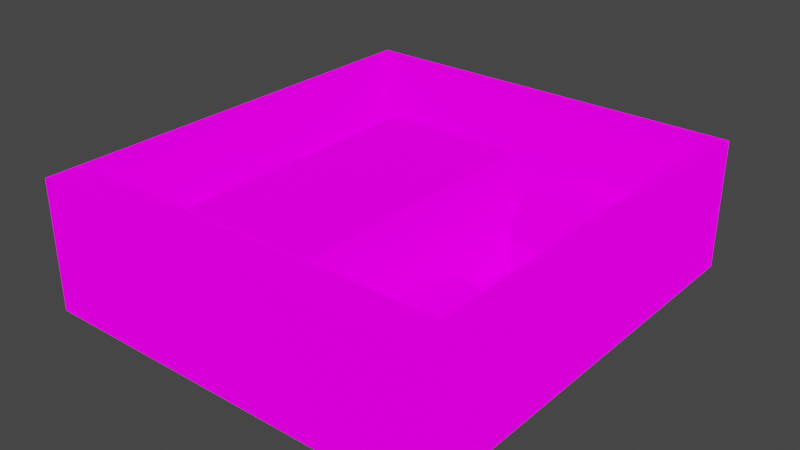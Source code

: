# Source: destructo_4.blend  (saved by Blender 3.5.10; exported with 4.5.12 LTS)
import bpy
from mathutils import Matrix  # noqa: F401  (used for matrix-valued properties, if any)

bpy.ops.wm.read_factory_settings(use_empty=True)
scene = bpy.context.scene
scene.name = 'Scene'

# ---- images (referenced by path relative to the original .blend; pixels are not part of the script)
import os
ASSET_DIR = os.environ.get("B2B_ASSET_DIR", "")  # directory of the original .blend (textures are referenced by path, not embedded)
HERE = os.path.dirname(os.path.abspath(__file__))  # packed textures are extracted next to this script under _unpacked/

def load_image(name, relpath, width, height, colorspace="sRGB"):
    """Load a texture the original file referenced (path relative to the .blend, or extracted next to this script)."""
    p = next((c for c in (os.path.join(HERE, relpath), os.path.join(ASSET_DIR, relpath)) if relpath and os.path.exists(c)), "")
    if p:
        img = bpy.data.images.load(p, check_existing=True)
        img.name = name
    else:  # same state as the original file: an image datablock whose file is absent (Cycles renders it pink)
        img = bpy.data.images.new(name, width, height)
        img.source = "FILE"
        img.filepath = "//" + (relpath or name)
    img.colorspace_settings.name = colorspace
    return img
img_metalicity_png = load_image('metalicity.png', 'metalicity.png', 1024, 1024, 'sRGB')
img_roughness_png = load_image('roughness.png', 'roughness.png', 1024, 1024, 'sRGB')
img_emission_png_001 = load_image('emission.png.001', 'emission.png', 1024, 1024, 'sRGB')
img_albedo_png_001 = load_image('albedo.png.001', 'albedo.png', 1024, 1024, 'sRGB')

# ---- materials (node trees are filled in below, after node groups)
mat_palette = bpy.data.materials.new('Palette')
mat_palette.alpha_threshold = 0.0
mat_palette.use_backface_culling = True
mat_palette.roughness = 0.5
mat_palette.line_color = (0.0, 0.0, 0.0, 1.0)

# ---- material node trees
mat_palette.use_nodes = True; mat_palette.node_tree.nodes.clear()
_N = mat_palette.node_tree.nodes; _L = mat_palette.node_tree.links
n0 = _N.new('ShaderNodeBsdfPrincipled'); n0.name = 'Principled BSDF'; n0.location = (10, 300)
n0.distribution = 'GGX'
n0.subsurface_method = 'RANDOM_WALK_SKIN'
n0.inputs[3].default_value = 1.45
n0.inputs[13].default_value = 0.15
n0.inputs[28].default_value = 1.0
n1 = _N.new('ShaderNodeSeparateColor'); n1.name = 'Separate Color.001'; n1.location = (-183, 89)
n1.hide = True
n2 = _N.new('ShaderNodeOutputMaterial'); n2.name = 'Material Output'; n2.location = (314, 265)
n2.hide = True
n3 = _N.new('ShaderNodeTexImage'); n3.name = 'Image Texture.002'; n3.location = (-488, 121)
n3.hide = True
n3.image = img_metalicity_png
n4 = _N.new('ShaderNodeSeparateColor'); n4.name = 'Separate Color'; n4.location = (-194, -3)
n4.hide = True
n5 = _N.new('ShaderNodeTexImage'); n5.name = 'Image Texture.003'; n5.location = (-533, -8)
n5.hide = True
n5.image = img_roughness_png
n6 = _N.new('ShaderNodeTexImage'); n6.name = 'Image Texture.001'; n6.location = (-343, -206)
n6.hide = True
n6.image = img_emission_png_001
n7 = _N.new('ShaderNodeTexImage'); n7.name = 'Image Texture'; n7.location = (-287, 243)
n7.hide = True
n7.image = img_albedo_png_001
_L.new(n0.outputs[0], n2.inputs[0])
_L.new(n7.outputs[0], n0.inputs[0])
_L.new(n6.outputs[0], n0.inputs[27])
_L.new(n1.outputs[0], n0.inputs[1])
_L.new(n5.outputs[0], n4.inputs[0])
_L.new(n4.outputs[0], n0.inputs[2])
_L.new(n3.outputs[0], n1.inputs[0])
n2.is_active_output = True

# ---- world
world_world = bpy.data.worlds.new('World'); scene.world = world_world
world_world.use_nodes = True; world_world.node_tree.nodes.clear()
_N = world_world.node_tree.nodes; _L = world_world.node_tree.links
n0 = _N.new('ShaderNodeOutputWorld'); n0.name = 'World Output'; n0.location = (300, 300)
n1 = _N.new('ShaderNodeBackground'); n1.name = 'Background'; n1.location = (10, 300)
n1.inputs[0].default_value = (0.05088, 0.05088, 0.05088, 1.0)
_L.new(n1.outputs[0], n0.inputs[0])
n0.is_active_output = True
world_world.color = (0.05088, 0.05088, 0.05088)
world_world.use_sun_shadow = False
world_world.sun_shadow_jitter_overblur = 0.0

# ---- meshes
me_mesh_dh4_walls = bpy.data.meshes.new('mesh_dh4_walls')
me_mesh_dh4_walls.from_pydata([(17.36, 8.731, -6.475), (-37.04, 8.731, -6.475), (-0.2431, -47.27, -6.475), (17.36, -47.27, -6.475), (-37.04, -47.27, 10.46), (19.23, 10.98, 10.46), (-37.04, 8.731, 10.46), (-38.92, 10.98, 10.46), (19.23, -52.49, 10.46), (17.36, -47.27, 10.46), (-0.2431, -47.27, 10.46), (-38.92, -52.49, 10.46), (-37.04, -47.27, -6.475), (17.36, 8.731, 10.46), (19.23, 10.98, -8.145), (-38.92, 10.98, -8.145), (19.23, -52.49, -8.145), (-38.92, -52.49, -8.145), (5.221, -47.27, 0.04284), (12.02, -47.27, 0.04284), (5.221, -47.27, 6.043), (12.02, -47.27, 6.043), (8.621, -46.87, 6.043)], [], [(3, 9, 13, 0), (0, 13, 6, 1), (10, 2, 12, 4), (8, 16, 14, 5), (6, 7, 11, 4), (8, 9, 10), (13, 5, 7, 6), (8, 11, 17, 16), (7, 5, 14, 15), (11, 7, 15, 17), (19, 21, 9, 3), (10, 9, 21, 20), (10, 20, 18, 2), (13, 9, 8, 5), (10, 4, 11, 8), (12, 1, 6, 4)])
_uv = me_mesh_dh4_walls.uv_layers.new(name='UVMap')
_uv.uv.foreach_set('vector', [0.4502, 0.8626, 0.4502, 0.8626, 0.4502, 0.8626, 0.4502, 0.8626, 0.4502, 0.8626, 0.4502, 0.8626, 0.4502, 0.8626, 0.4502, 0.8626, 0.4502, 0.8626, 0.4502, 0.8626, 0.4502, 0.8626, 0.4502, 0.8626, 0.4502, 0.8626, 0.4502, 0.8626, 0.4502, 0.8626, 0.4502, 0.8626, 0.489, 0.7998, 0.489, 0.7998, 0.489, 0.7998, 0.489, 0.7998, 0.489, 0.7998, 0.489, 0.7998, 0.489, 0.7998, 0.489, 0.7998, 0.489, 0.7998, 0.489, 0.7998, 0.489, 0.7998, 0.4502, 0.8626, 0.4502, 0.8626, 0.4502, 0.8626, 0.4502, 0.8626, 0.4502, 0.8626, 0.4502, 0.8626, 0.4502, 0.8626, 0.4502, 0.8626, 0.4502, 0.8626, 0.4502, 0.8626, 0.4502, 0.8626, 0.4502, 0.8626, 0.4502, 0.8626, 0.4502, 0.8626, 0.4502, 0.8626, 0.4502, 0.8626, 0.4502, 0.8626, 0.4502, 0.8626, 0.4502, 0.8626, 0.4502, 0.8626, 0.4502, 0.8626, 0.4502, 0.8626, 0.4502, 0.8626, 0.4502, 0.8626, 0.489, 0.7998, 0.489, 0.7998, 0.489, 0.7998, 0.489, 0.7998, 0.489, 0.7998, 0.489, 0.7998, 0.489, 0.7998, 0.489, 0.7998, 0.4502, 0.8626, 0.4502, 0.8626, 0.4502, 0.8626, 0.4502, 0.8626])
_uv.active_render = True
_uv = me_mesh_dh4_walls.uv_layers.new(name='UVMap.001')
_uv.uv.foreach_set('vector', [0.3286, 0.6851, 0.03662, 0.6909, 0.06581, 0.726, 0.905, 0.7168, 0.905, 0.7168, 0.06581, 0.726, 0.7067, 0.7064, 0.8845, 0.706, 0.2251, 0.6724, 0.2251, 0.6646, 0.5229, 0.6597, 0.5229, 0.6675, 0.6558, 0.6929, 0.4835, 0.7026, 0.06592, 0.7261, 0.06592, 0.7261, 0.7067, 0.7064, 0.3687, 0.7056, 0.3042, 0.6665, 0.3531, 0.6627, 0.6558, 0.6929, 0.5913, 0.6938, 0.355, 0.6597, 0.06581, 0.726, 0.06592, 0.7261, 0.3687, 0.7056, 0.7067, 0.7064, 0.6558, 0.6929, 0.3042, 0.6665, 0.3084, 0.667, 0.6558, 0.6929, 0.3687, 0.7056, 0.06592, 0.7261, 0.06592, 0.7261, 0.3687, 0.7056, 0.3042, 0.6665, 0.3687, 0.7056, 0.3687, 0.7056, 0.3042, 0.6665, 0.3773, 0.5661, 0.3773, 0.5788, 0.03662, 0.6909, 0.3286, 0.6851, 0.3921, 0.6792, 0.03662, 0.6909, 0.9935, 0.5754, 0.4174, 0.5774, 0.3921, 0.6792, 0.4174, 0.5774, 0.3423, 0.5817, 0.7544, 0.6831, 0.06581, 0.726, 0.5913, 0.6938, 0.6558, 0.6929, 0.06592, 0.7261, 0.355, 0.6597, 0.3531, 0.6627, 0.3042, 0.6665, 0.6558, 0.6929, 0.5229, 0.6597, 0.8845, 0.706, 0.7067, 0.7064, 0.5229, 0.6675])
me_mesh_dh4_walls.materials.append(mat_palette)
me_mesh_dh4_walls.update()
me_mesh_dh4_walls.normals_split_custom_set([tuple(v) for v in zip(*[iter([-1.0, 0.0, 0.0, -1.0, 0.0, 0.0, -1.0, 0.0, 0.0, -1.0, 0.0, 0.0, -8.765e-09, -1.0, 1.024e-07, -8.765e-09, -1.0, 1.024e-07, -8.765e-09, -1.0, 1.024e-07, -8.765e-09, -1.0, 1.024e-07, 0.0, 1.0, -1.024e-07, 0.0, 1.0, -1.024e-07, 0.0, 1.0, -1.024e-07, 0.0, 1.0, -1.024e-07, 1.0, 0.0, 0.0, 1.0, 0.0, 0.0, 1.0, 0.0, 0.0, 1.0, 0.0, 0.0, -1.021e-07, 0.0, 1.0, -1.021e-07, 0.0, 1.0, -1.021e-07, 0.0, 1.0, -1.021e-07, 0.0, 1.0, 0.0, 0.0, 1.0, 0.0, 0.0, 1.0, 0.0, 0.0, 1.0, 0.0, 0.0, 1.0, 0.0, 0.0, 1.0, 0.0, 0.0, 1.0, 0.0, 0.0, 1.0, 0.0, -1.0, -4.513e-07, 0.0, -1.0, -4.513e-07, 0.0, -1.0, -4.513e-07, 0.0, -1.0, -4.513e-07, 0.0, 1.0, 0.0, 0.0, 1.0, 0.0, 0.0, 1.0, 0.0, 0.0, 1.0, 0.0, -1.0, 0.0, 2.05e-07, -1.0, 0.0, 2.05e-07, -1.0, 0.0, 2.05e-07, -1.0, 0.0, 2.05e-07, 3.247e-07, 1.0, 0.0, 3.247e-07, 1.0, 0.0, 3.247e-07, 1.0, 0.0, 3.247e-07, 1.0, 0.0, -3.127e-07, 1.0, 0.0, -3.127e-07, 1.0, 0.0, -3.127e-07, 1.0, 0.0, -3.127e-07, 1.0, 0.0, 1.079e-06, 1.0, -4.871e-07, 1.079e-06, 1.0, -4.871e-07, 1.079e-06, 1.0, -4.871e-07, 1.079e-06, 1.0, -4.871e-07, 0.0, 0.0, 1.0, 0.0, 0.0, 1.0, 0.0, 0.0, 1.0, 0.0, 0.0, 1.0, 0.0, 0.0, 1.0, 0.0, 0.0, 1.0, 0.0, 0.0, 1.0, 0.0, 0.0, 1.0, 1.0, 0.0, -2.253e-07, 1.0, 0.0, -2.253e-07, 1.0, 0.0, -2.253e-07, 1.0, 0.0, -2.253e-07])] * 3)])
me_mesh_dh4_section_1 = bpy.data.meshes.new('mesh_dh4_section_1')
me_mesh_dh4_section_1.from_pydata([(-33.84, -24.87, 0.04285), (-19.44, -28.07, 0.04285), (-19.44, -47.55, 0.04285), (-37.27, -28.07, -6.475), (-37.27, -28.07, 0.04285), (-37.27, -47.55, 0.04285), (-33.84, -24.87, -6.475), (-19.44, -28.07, -6.475), (-33.75, -25.17, 0.04285), (-19.44, -28.07, -0.3568), (-19.44, -28.37, 0.04285), (-37.27, -28.47, 0.04285), (-37.27, -28.07, -0.3568), (-33.84, -24.87, -0.3568)], [], [(9, 7, 6, 13), (0, 4, 11, 8), (12, 4, 0, 13), (1, 0, 8, 10), (2, 8, 11, 5), (2, 10, 8), (3, 12, 13, 6), (1, 9, 13, 0)])
_uv = me_mesh_dh4_section_1.uv_layers.new(name='UVMap')
_uv.uv.foreach_set('vector', [0.4502, 0.8626, 0.4502, 0.8626, 0.4502, 0.8626, 0.4502, 0.8626, 0.156, 0.8457, 0.156, 0.8457, 0.156, 0.8457, 0.156, 0.8457, 0.156, 0.8457, 0.156, 0.8457, 0.156, 0.8457, 0.156, 0.8457, 0.156, 0.8457, 0.156, 0.8457, 0.156, 0.8457, 0.156, 0.8457, 0.4265, 0.8008, 0.4265, 0.8008, 0.4265, 0.8008, 0.4265, 0.8008, 0.4265, 0.8008, 0.4265, 0.8008, 0.4265, 0.8008, 0.4502, 0.8626, 0.4502, 0.8626, 0.4502, 0.8626, 0.4502, 0.8626, 0.156, 0.8457, 0.156, 0.8457, 0.156, 0.8457, 0.156, 0.8457])
_uv.active_render = True
_uv = me_mesh_dh4_section_1.uv_layers.new(name='UVMap.001')
_uv.uv.foreach_set('vector', [0.2002, 0.6594, 0.981, 0.6553, 0.6719, 0.6582, 0.6719, 0.6632, 0.7725, 0.6596, 0.9863, 0.6628, 0.9863, 0.6628, 0.7725, 0.6596, 0.9323, 0.6627, 0.9863, 0.6628, 0.7725, 0.6596, 0.7451, 0.6595, 0.1492, 0.6597, 0.6719, 0.6636, 0.6719, 0.6636, 0.1492, 0.6597, 0.2251, 0.6646, 0.7725, 0.6596, 0.9863, 0.6628, 0.5229, 0.6597, 0.2251, 0.6646, 0.1492, 0.6597, 0.6719, 0.6636, 0.1044, 0.6599, 0.9323, 0.6627, 0.7451, 0.6595, 0.3264, 0.658, 0.1492, 0.6597, 0.2002, 0.6594, 0.6719, 0.6632, 0.6719, 0.6636])
me_mesh_dh4_section_1.materials.append(mat_palette)
me_mesh_dh4_section_1.update()
me_mesh_dh4_section_1.normals_split_custom_set([tuple(v) for v in zip(*[iter([0.2153, 0.9766, 0.0009845, 0.2164, 0.9763, 0.0007069, 0.2172, 0.9761, 0.0007221, 0.2178, 0.976, -0.0003071, 0.0, 0.0, 1.0, 0.0, 0.0, 1.0, 0.0, 0.0, 1.0, 0.0, 0.0, 1.0, -0.6823, 0.731, 0.0, -0.6823, 0.731, 0.0, -0.6823, 0.731, 0.0, -0.6823, 0.731, 0.0, 0.0009428, -0.001725, 1.0, -0.0007487, -0.0004289, 1.0, 0.0002294, -0.0008318, 1.0, -0.00186, -0.0006352, 1.0, 0.0, 0.0, 1.0, 0.0, 0.0, 1.0, 0.0, 0.0, 1.0, 0.0, 0.0, 1.0, 2.171e-10, 0.0, 1.0, 0.0009426, -0.001725, 1.0, -0.0006482, -0.0005695, 1.0, -0.6823, 0.731, 0.0, -0.6823, 0.731, 0.0, -0.6823, 0.731, 0.0, -0.6823, 0.731, 0.0, 0.2153, 0.9766, 0.0009845, 0.2178, 0.976, 0.001577, 0.2172, 0.9761, 0.0007221, 0.2172, 0.9761, 0.0008089])] * 3)])
me_mesh_dh4_section_5 = bpy.data.meshes.new('mesh_dh4_section_5')
me_mesh_dh4_section_5.from_pydata([(-0.2431, -47.9, 0.04285), (-0.2431, -42.47, 0.04285), (17.63, -42.47, 0.04285), (17.63, -47.9, 0.04285), (-0.2431, -42.47, -6.475), (17.63, -42.47, -6.475), (17.63, -42.47, -0.3568), (-0.2431, -42.47, -0.3568), (17.63, -42.75, 0.04285), (-0.2431, -42.75, 0.04285)], [], [(7, 6, 5, 4), (1, 2, 6, 7), (9, 8, 2, 1), (0, 3, 8, 9)])
_uv = me_mesh_dh4_section_5.uv_layers.new(name='UVMap')
_uv.uv.foreach_set('vector', [0.4502, 0.8626, 0.4502, 0.8626, 0.4502, 0.8626, 0.4502, 0.8626, 0.156, 0.8457, 0.156, 0.8457, 0.156, 0.8457, 0.156, 0.8457, 0.156, 0.8457, 0.156, 0.8457, 0.156, 0.8457, 0.156, 0.8457, 0.4265, 0.8008, 0.4265, 0.8008, 0.4265, 0.8008, 0.4265, 0.8008])
_uv.active_render = True
_uv = me_mesh_dh4_section_5.uv_layers.new(name='UVMap.001')
_uv.uv.foreach_set('vector', [0.9587, 0.6908, 0.4808, 0.6916, 0.9565, 0.6873, 0.394, 0.6882, 0.9956, 0.6909, 0.4497, 0.6919, 0.4808, 0.6916, 0.9587, 0.6908, 0.9533, 0.6895, 0.4126, 0.6918, 0.4263, 0.6929, 0.9956, 0.6909, 0.7544, 0.6831, 0.3286, 0.6851, 0.4126, 0.6918, 0.9533, 0.6895])
me_mesh_dh4_section_5.materials.append(mat_palette)
me_mesh_dh4_section_5.update()
me_mesh_dh4_section_5.normals_split_custom_set([tuple(v) for v in zip(*[iter([0.0, 1.0, 0.0, 0.0, 1.0, 0.0, 0.0, 1.0, 0.0, 0.0, 1.0, 0.0, 0.0, 1.0, 0.0, 0.0, 1.0, 0.0, 0.0, 1.0, 0.0, 0.0, 1.0, 0.0, 0.0, 0.0, 1.0, 0.0, 0.0, 1.0, 0.0, 0.0, 1.0, 0.0, 0.0, 1.0, 0.0, 0.0, 1.0, 0.0, 0.0, 1.0, 0.0, 0.0, 1.0, 0.0, 0.0, 1.0])] * 3)])
me_mesh_dh4_section_4 = bpy.data.meshes.new('mesh_dh4_section_4')
me_mesh_dh4_section_4.from_pydata([(3.048, -25.17, 0.04285), (17.63, -34.79, 0.04285), (-0.2431, -28.42, 0.04285), (-0.2431, -34.79, 0.04285), (17.63, -28.35, 0.04285), (-0.2431, -35.07, -6.475), (-0.2431, -28.07, -6.475), (17.63, -35.07, -6.475), (2.957, -24.87, -6.475), (17.63, -28.07, -6.475), (17.63, -35.07, 0.04285), (-0.2431, -35.07, 0.04285), (-0.2431, -28.07, 0.04285), (2.957, -24.87, 0.04285), (17.63, -28.07, 0.04285), (2.957, -24.87, -0.3568), (17.63, -28.07, -0.3568), (-0.2431, -28.07, -0.3568), (-0.2431, -35.07, -0.3568), (17.63, -35.07, -0.3568)], [], [(15, 13, 14, 16), (19, 18, 5, 7), (17, 12, 13, 15), (0, 2, 3, 1, 4), (1, 3, 11, 10), (0, 4, 14, 13), (2, 0, 13, 12), (6, 17, 15, 8), (8, 15, 16, 9), (10, 11, 18, 19)])
_uv = me_mesh_dh4_section_4.uv_layers.new(name='UVMap')
_uv.uv.foreach_set('vector', [0.156, 0.8457, 0.156, 0.8457, 0.156, 0.8457, 0.156, 0.8457, 0.4502, 0.8626, 0.4502, 0.8626, 0.4502, 0.8626, 0.4502, 0.8626, 0.156, 0.8457, 0.156, 0.8457, 0.156, 0.8457, 0.156, 0.8457, 0.4265, 0.8008, 0.4265, 0.8008, 0.4265, 0.8008, 0.4265, 0.8008, 0.4265, 0.8008, 0.156, 0.8457, 0.156, 0.8457, 0.156, 0.8457, 0.156, 0.8457, 0.156, 0.8457, 0.156, 0.8457, 0.156, 0.8457, 0.156, 0.8457, 0.156, 0.8457, 0.156, 0.8457, 0.156, 0.8457, 0.156, 0.8457, 0.4502, 0.8626, 0.4502, 0.8626, 0.4502, 0.8626, 0.4502, 0.8626, 0.4502, 0.8626, 0.4502, 0.8626, 0.4502, 0.8626, 0.4502, 0.8626, 0.156, 0.8457, 0.156, 0.8457, 0.156, 0.8457, 0.156, 0.8457])
_uv.active_render = True
_uv = me_mesh_dh4_section_4.uv_layers.new(name='UVMap.001')
_uv.uv.foreach_set('vector', [0.4842, 0.6891, 0.5112, 0.6886, 0.9571, 0.6931, 0.9571, 0.6928, 0.8707, 0.7004, 0.4391, 0.6986, 0.4644, 0.696, 0.311, 0.696, 0.8889, 0.6894, 0.9868, 0.689, 0.9868, 0.6968, 0.8881, 0.6961, 0.8873, 0.6965, 0.8172, 0.6869, 0.602, 0.6847, 0.5649, 0.6969, 0.3592, 0.691, 0.5649, 0.6969, 0.602, 0.6847, 0.5811, 0.6841, 0.5811, 0.6978, 0.8873, 0.6965, 0.3592, 0.691, 0.2933, 0.6896, 0.9146, 0.6978, 0.8172, 0.6869, 0.8873, 0.6965, 0.9146, 0.6978, 0.9146, 0.6868, 0.3265, 0.6921, 0.8889, 0.6894, 0.8881, 0.6961, 0.321, 0.6921, 0.3286, 0.6921, 0.4842, 0.6891, 0.9571, 0.6928, 0.9571, 0.6912, 0.9072, 0.7007, 0.4375, 0.6987, 0.4391, 0.6986, 0.8707, 0.7004])
me_mesh_dh4_section_4.materials.append(mat_palette)
me_mesh_dh4_section_4.update()
me_mesh_dh4_section_4.normals_split_custom_set([tuple(v) for v in zip(*[iter([0.221, 0.9753, -0.001234, 0.2131, 0.977, 0.0, 0.2131, 0.977, 0.0, 0.2131, 0.977, 0.0, 0.0, -1.0, 0.0, 0.0, -1.0, 0.0, 0.0, -1.0, 0.0, 0.0, -1.0, 0.0, -0.7071, 0.7071, 0.0, -0.7071, 0.7071, 0.0, -0.7071, 0.7071, 0.0, -0.7071, 0.7071, 0.0, 0.0, 0.0, 1.0, 0.0, 0.0, 1.0, 0.0, 0.0, 1.0, 0.0, 0.0, 1.0, 0.0, 0.0, 1.0, 0.0, 0.0, 1.0, 0.0, 0.0, 1.0, 0.0, 0.0, 1.0, 0.0, 0.0, 1.0, -3.693e-09, 0.0, 1.0, -3.693e-09, 0.0, 1.0, -3.693e-09, 0.0, 1.0, -3.693e-09, 0.0, 1.0, 0.0, 0.0, 1.0, 0.0, 0.0, 1.0, 0.0, 0.0, 1.0, 0.0, 0.0, 1.0, -0.7071, 0.7071, 0.0, -0.7071, 0.7071, 0.0, -0.7071, 0.7071, 0.0, -0.7071, 0.7071, 0.0, 0.221, 0.9753, -0.001234, 0.2119, 0.9773, -0.008152, 0.2131, 0.977, 0.0, 0.2131, 0.977, 0.0, 0.0, -1.0, 0.0, 0.0, -1.0, 0.0, 0.0, -1.0, 0.0, 0.0, -1.0, 0.0])] * 3)])
me_mesh_dh4_section_3 = bpy.data.meshes.new('mesh_dh4_section_3')
me_mesh_dh4_section_3.from_pydata([(17.63, -10.2, 0.04285), (-3.967, -0.06504, 0.04285), (-0.01991, -10.33, 0.04285), (3.04, -13.39, 0.04285), (17.63, 8.825, 0.04285), (-1.043, 8.825, -6.475), (17.63, -10.47, -6.475), (-0.2431, -10.47, -6.475), (2.957, -13.67, -6.475), (-0.7734, 8.825, 0.04285), (-4.243, -0.06948, -6.475), (17.63, -10.47, -0.3568), (2.957, -13.67, -0.3568), (-0.2431, -10.47, -0.3568), (-1.043, 8.825, 0.04285), (2.957, -13.67, 0.04285), (-0.2431, -10.47, 0.04285), (17.63, -10.47, 0.04285), (-4.243, -0.06948, 0.04285), (-1.043, 8.825, -0.3568), (-4.243, -0.06948, -0.3568)], [], [(16, 13, 12, 15), (0, 4, 9, 1, 2, 3), (11, 12, 8, 6), (19, 20, 18, 14), (16, 18, 20, 13), (17, 15, 12, 11), (12, 13, 7, 8), (3, 2, 16, 15), (1, 9, 14, 18), (0, 3, 15, 17), (2, 1, 18, 16), (5, 10, 20, 19), (13, 20, 10, 7)])
_uv = me_mesh_dh4_section_3.uv_layers.new(name='UVMap')
_uv.uv.foreach_set('vector', [0.156, 0.8457, 0.156, 0.8457, 0.156, 0.8457, 0.156, 0.8457, 0.4265, 0.8008, 0.4265, 0.8008, 0.4265, 0.8008, 0.4265, 0.8008, 0.4265, 0.8008, 0.4265, 0.8008, 0.4502, 0.8626, 0.4502, 0.8626, 0.4502, 0.8626, 0.4502, 0.8626, 0.156, 0.8457, 0.156, 0.8457, 0.156, 0.8457, 0.156, 0.8457, 0.156, 0.8457, 0.156, 0.8457, 0.156, 0.8457, 0.156, 0.8457, 0.156, 0.8457, 0.156, 0.8457, 0.156, 0.8457, 0.156, 0.8457, 0.4502, 0.8626, 0.4502, 0.8626, 0.4502, 0.8626, 0.4502, 0.8626, 0.156, 0.8457, 0.156, 0.8457, 0.156, 0.8457, 0.156, 0.8457, 0.156, 0.8457, 0.156, 0.8457, 0.156, 0.8457, 0.156, 0.8457, 0.156, 0.8457, 0.156, 0.8457, 0.156, 0.8457, 0.156, 0.8457, 0.156, 0.8457, 0.156, 0.8457, 0.156, 0.8457, 0.156, 0.8457, 0.4502, 0.8626, 0.4502, 0.8626, 0.4502, 0.8626, 0.4502, 0.8626, 0.4502, 0.8626, 0.4502, 0.8626, 0.4502, 0.8626, 0.4502, 0.8626])
_uv.active_render = True
_uv = me_mesh_dh4_section_3.uv_layers.new(name='UVMap.001')
_uv.uv.foreach_set('vector', [0.6958, 0.7048, 0.7065, 0.7055, 0.4653, 0.6841, 0.52, 0.683, 0.9065, 0.7036, 0.905, 0.7168, 0.07669, 0.6976, 0.1672, 0.6959, 0.37, 0.6958, 0.3789, 0.693, 0.3697, 0.6944, 0.5998, 0.696, 0.873, 0.6921, 0.7291, 0.6931, 0.6481, 0.7026, 0.1508, 0.6531, 0.1606, 0.6958, 0.6704, 0.7028, 0.3687, 0.6958, 0.1606, 0.6958, 0.1508, 0.6531, 0.4568, 0.6986, 0.3071, 0.6946, 0.5522, 0.6967, 0.5998, 0.696, 0.3697, 0.6944, 0.4653, 0.6841, 0.7065, 0.7055, 0.7408, 0.7078, 0.1506, 0.6902, 0.3789, 0.693, 0.37, 0.6958, 0.3687, 0.6958, 0.3718, 0.6926, 0.1672, 0.6959, 0.07669, 0.6976, 0.06299, 0.6975, 0.1606, 0.6958, 0.9065, 0.7036, 0.3789, 0.693, 0.3718, 0.6926, 0.9165, 0.7036, 0.37, 0.6958, 0.1672, 0.6959, 0.1606, 0.6958, 0.3687, 0.6958, 0.3065, 0.7, 0.0, 0.0, 0.1508, 0.6531, 0.6481, 0.7026, 0.4568, 0.6986, 0.1508, 0.6531, 0.0, 0.0, 0.7408, 0.7078])
me_mesh_dh4_section_3.materials.append(mat_palette)
me_mesh_dh4_section_3.update()
me_mesh_dh4_section_3.normals_split_custom_set([tuple(v) for v in zip(*[iter([-0.9323, -0.3618, -1.936e-05, -0.647, -0.647, -0.4034, 0.2759, -0.9612, 4.199e-05, -0.4742, -0.7734, -0.4207, -1.103e-10, 0.0, 1.0, -1.103e-10, 0.0, 1.0, -1.103e-10, 0.0, 1.0, -1.103e-10, 0.0, 1.0, -1.103e-10, 0.0, 1.0, -1.103e-10, 0.0, 1.0, 0.2131, -0.977, 0.0, -0.4787, -0.771, -0.4199, 0.2131, -0.977, 0.0, 0.2131, -0.977, 0.0, -0.8171, -0.5765, 0.0, -0.941, 0.3385, 0.0, -0.941, 0.3385, 0.0, -0.5398, 0.1942, -0.8191, -0.9333, -0.359, 0.0, -0.9333, -0.359, 0.0, -0.9333, -0.359, 0.0, -0.8541, -0.3283, -0.4034, 0.2131, -0.977, 0.0, -0.4787, -0.771, -0.4199, 0.549, -0.5469, -0.632, 0.2131, -0.977, 0.0, -0.3427, -0.3426, 0.8748, -0.9323, -0.3618, -1.936e-05, -0.9323, -0.3618, 1.971e-05, 0.2759, -0.9612, 4.126e-05, 0.0, 0.0, 1.0, 0.0, 0.0, 1.0, 0.0, 0.0, 1.0, 0.0, 0.0, 1.0, 0.0, 0.0, 1.0, 0.0, 0.0, 1.0, 0.0, 0.0, 1.0, 0.0, 0.0, 1.0, 3.783e-09, 0.0, 1.0, 3.783e-09, 0.0, 1.0, 3.783e-09, 0.0, 1.0, 3.783e-09, 0.0, 1.0, 0.0, 0.0, 1.0, 0.0, 0.0, 1.0, 0.0, 0.0, 1.0, 0.0, 0.0, 1.0, -0.5398, 0.1942, 0.8191, -0.941, 0.3385, 0.0, -0.941, 0.3385, 0.0, -0.5398, 0.1942, -0.8191, -0.7092, -0.705, -0.0002514, -0.9333, -0.359, 0.0, -0.9333, -0.359, 0.0, -0.8541, -0.3283, -0.4034])] * 3)])
me_mesh_dh4_section_2 = bpy.data.meshes.new('mesh_dh4_section_2')
me_mesh_dh4_section_2.from_pydata([(-15.72, -0.06684, 0.04285), (-33.76, -13.39, 0.04285), (-19.63, -10.25, 0.04285), (-37.27, 8.825, 0.04285), (-18.64, 8.825, -6.475), (-37.27, -10.47, -6.475), (-37.27, -10.07, 0.04285), (-15.44, -0.06948, -6.475), (-19.44, -10.47, -6.475), (-33.84, -13.67, -6.475), (-18.97, 8.825, 0.04285), (-19.44, -10.47, 0.04285), (-15.44, -0.06948, 0.04285), (-37.27, -10.47, 0.04285), (-18.64, 8.825, 0.04285), (-33.84, -13.67, 0.04285), (-18.64, 8.825, -0.3568), (-15.44, -0.06948, -0.3568), (-19.44, -10.47, -0.3568), (-37.27, -10.47, -0.3568), (-33.84, -13.67, -0.3568)], [], [(15, 20, 18, 11), (17, 7, 4, 16), (20, 15, 13, 19), (11, 18, 17, 12), (2, 0, 10, 3, 6, 1), (0, 2, 11, 12), (2, 1, 15, 11), (1, 6, 13, 15), (10, 0, 12, 14), (12, 17, 16, 14), (17, 18, 8, 7), (9, 20, 19, 5), (18, 20, 9, 8)])
_uv = me_mesh_dh4_section_2.uv_layers.new(name='UVMap')
_uv.uv.foreach_set('vector', [0.156, 0.8457, 0.156, 0.8457, 0.156, 0.8457, 0.156, 0.8457, 0.4502, 0.8626, 0.4502, 0.8626, 0.4502, 0.8626, 0.4502, 0.8626, 0.156, 0.8457, 0.156, 0.8457, 0.156, 0.8457, 0.156, 0.8457, 0.156, 0.8457, 0.156, 0.8457, 0.156, 0.8457, 0.156, 0.8457, 0.4265, 0.8008, 0.4265, 0.8008, 0.4265, 0.8008, 0.4265, 0.8008, 0.4265, 0.8008, 0.4265, 0.8008, 0.156, 0.8457, 0.156, 0.8457, 0.156, 0.8457, 0.156, 0.8457, 0.156, 0.8457, 0.156, 0.8457, 0.156, 0.8457, 0.156, 0.8457, 0.156, 0.8457, 0.156, 0.8457, 0.156, 0.8457, 0.156, 0.8457, 0.156, 0.8457, 0.156, 0.8457, 0.156, 0.8457, 0.156, 0.8457, 0.156, 0.8457, 0.156, 0.8457, 0.156, 0.8457, 0.156, 0.8457, 0.4502, 0.8626, 0.4502, 0.8626, 0.4502, 0.8626, 0.4502, 0.8626, 0.4502, 0.8626, 0.4502, 0.8626, 0.4502, 0.8626, 0.4502, 0.8626, 0.4502, 0.8626, 0.4502, 0.8626, 0.4502, 0.8626, 0.4502, 0.8626])
_uv.active_render = True
_uv = me_mesh_dh4_section_2.uv_layers.new(name='UVMap.001')
_uv.uv.foreach_set('vector', [0.01514, 0.6597, 0.07512, 0.6597, 0.7015, 0.6606, 0.769, 0.6611, 0.4543, 0.6989, 0.6584, 0.7009, 0.9081, 0.7019, 0.1863, 0.7035, 0.4633, 0.6551, 0.4468, 0.6548, 0.4468, 0.6626, 0.4629, 0.6624, 0.3315, 0.6948, 0.2876, 0.6959, 0.3166, 0.7037, 0.3345, 0.7039, 0.5338, 0.7093, 0.7991, 0.7092, 0.5652, 0.7005, 0.8845, 0.706, 0.936, 0.6597, 0.9333, 0.6697, 0.7991, 0.7092, 0.5338, 0.7093, 0.5231, 0.7099, 0.8071, 0.7096, 0.5338, 0.7093, 0.9333, 0.6697, 0.939, 0.6695, 0.5231, 0.7099, 0.9333, 0.6697, 0.936, 0.6597, 0.939, 0.6585, 0.939, 0.6695, 0.5652, 0.7005, 0.7991, 0.7092, 0.8071, 0.7096, 0.5562, 0.7004, 0.4409, 0.6987, 0.4543, 0.6989, 0.1863, 0.7035, 0.1392, 0.7036, 0.3166, 0.7037, 0.2876, 0.6959, 0.04222, 0.7019, 0.04365, 0.7019, 0.7158, 0.6599, 0.4633, 0.6551, 0.4629, 0.6624, 0.7103, 0.6599, 0.7015, 0.6606, 0.07512, 0.6597, 0.9934, 0.6599, 0.3241, 0.658])
me_mesh_dh4_section_2.materials.append(mat_palette)
me_mesh_dh4_section_2.update()
me_mesh_dh4_section_2.normals_split_custom_set([tuple(v) for v in zip(*[iter([0.5258, -0.8191, -0.2293, 0.4221, -0.8422, 0.3355, 0.091, -0.7045, -0.7039, 0.2169, -0.9762, 0.0, 0.941, 0.3385, 0.0, 0.9386, -0.345, 3.069e-05, 0.941, 0.3385, 0.0, 0.941, 0.3385, 0.0, -0.6641, -0.6288, 0.4045, -0.7911, -0.5114, -0.3355, -0.6823, -0.731, 0.0, -0.6823, -0.731, 0.0, 0.933, -0.3598, -4.142e-08, 0.9333, -0.359, -0.0005753, 0.9398, -0.3416, 0.000118, 0.9328, -0.3604, 0.0, 7.376e-11, 0.0, 1.0, 7.376e-11, 0.0, 1.0, 7.376e-11, 0.0, 1.0, 7.376e-11, 0.0, 1.0, 7.376e-11, 0.0, 1.0, 7.376e-11, 0.0, 1.0, 0.0, 0.0, 1.0, 0.0, 0.0, 1.0, 0.0, 0.0, 1.0, 0.0, 0.0, 1.0, 0.0, 0.0, 1.0, 0.0, 0.0, 1.0, 0.0, 0.0, 1.0, 0.0, 0.0, 1.0, 0.0, 0.0, 1.0, 0.0, 0.0, 1.0, 0.0, 0.0, 1.0, 0.0, 0.0, 1.0, 0.0, 0.0, 1.0, 0.0, 0.0, 1.0, 0.0, 0.0, 1.0, 0.0, 0.0, 1.0, 0.941, 0.3385, 0.0, 0.941, 0.3385, 0.0, 0.941, 0.3385, 0.0, 0.941, 0.3385, 0.0, 0.9331, -0.359, 0.0185, 0.9333, -0.359, 0.0, 0.9397, -0.3419, 0.0, 0.9398, -0.3416, 0.000118, -0.6641, -0.6288, 0.4045, -0.9185, -0.3913, -0.05642, -0.6823, -0.731, 0.0, -0.6823, -0.731, 0.0, 0.8406, -0.5379, -0.06398, 0.5258, -0.8191, -0.2293, 0.5929, -0.8033, 0.05642, 0.091, -0.7045, -0.7039])] * 3)])
me_mesh_dh4_center = bpy.data.meshes.new('mesh_dh4_center')
me_mesh_dh4_center.from_pydata([(-0.2431, -47.42, 10.46), (-19.44, -47.42, 10.46), (-19.44, -47.42, -6.475), (-19.44, -10.47, 10.46), (-0.2431, -47.42, -6.475), (-0.2431, -10.47, 10.46), (-0.2431, -10.47, -6.475), (-19.44, -10.47, -6.475)], [], [(3, 7, 2, 1), (0, 4, 6, 5), (7, 3, 5, 6), (1, 0, 5, 3)])
_uv = me_mesh_dh4_center.uv_layers.new(name='UVMap')
_uv.uv.foreach_set('vector', [0.4502, 0.8626, 0.4502, 0.8626, 0.4502, 0.8626, 0.4502, 0.8626, 0.4502, 0.8626, 0.4502, 0.8626, 0.4502, 0.8626, 0.4502, 0.8626, 0.4502, 0.8626, 0.4502, 0.8626, 0.4502, 0.8626, 0.4502, 0.8626, 0.489, 0.7998, 0.489, 0.7998, 0.489, 0.7998, 0.489, 0.7998])
_uv.active_render = True
_uv = me_mesh_dh4_center.uv_layers.new(name='UVMap.001')
_uv.uv.foreach_set('vector', [0.6528, 0.6733, 0.769, 0.6611, 0.3356, 0.6691, 0.4745, 0.6705, 0.5264, 0.6801, 0.9868, 0.689, 0.6958, 0.7048, 0.6899, 0.6812, 0.769, 0.6611, 0.6528, 0.6733, 0.6899, 0.6812, 0.6958, 0.7048, 0.4745, 0.6705, 0.5264, 0.6801, 0.6899, 0.6812, 0.6528, 0.6733])
me_mesh_dh4_center.materials.append(mat_palette)
me_mesh_dh4_center.update()
me_mesh_dh4_center.normals_split_custom_set([tuple(v) for v in zip(*[iter([-1.0, 0.0, 0.0, -1.0, 0.0, 0.0, -1.0, 0.0, 0.0, -1.0, 0.0, 0.0, 1.0, 0.0, 0.0, 1.0, 0.0, 0.0, 0.915, 0.4034, 1.941e-05, 1.0, 0.0, 0.0, 0.0, 1.0, 0.0, 0.0, 1.0, 0.0, 0.0, 1.0, 0.0, -0.4034, 0.915, -2.405e-07, 0.0, 0.0, 1.0, 0.0, 0.0, 1.0, 0.0, 0.0, 1.0, 0.0, 0.0, 1.0])] * 3)])
me_mesh_dh4_floor = bpy.data.meshes.new('mesh_dh4_floor')
me_mesh_dh4_floor.from_pydata([(19.23, 10.98, -8.145), (-38.92, 10.98, -8.145), (19.23, -52.49, -8.145), (-38.92, -52.49, -8.145)], [], [(3, 1, 0, 2)])
_uv = me_mesh_dh4_floor.uv_layers.new(name='UVMap')
_uv.uv.foreach_set('vector', [0.4502, 0.8626, 0.4502, 0.8626, 0.4502, 0.8626, 0.4502, 0.8626])
_uv.active_render = True
_uv = me_mesh_dh4_floor.uv_layers.new(name='UVMap.001')
_uv.uv.foreach_set('vector', [0.2381, 0.7011, 0.3687, 0.7056, 0.06592, 0.7261, 0.4835, 0.7026])
me_mesh_dh4_floor.materials.append(mat_palette)
me_mesh_dh4_floor.update()
me_mesh_dh4_floor.normals_split_custom_set([tuple(v) for v in zip(*[iter([0.0, 0.0, -1.0, 0.0, 0.0, -1.0, 0.0, 0.0, -1.0, 0.0, 0.0, -1.0])] * 3)])

# ---- objects
ob_mdl_dh4_walls = bpy.data.objects.new('mdl_dh4_walls', me_mesh_dh4_walls)
ob_mdl_dh4_section_1 = bpy.data.objects.new('mdl_dh4_section_1', me_mesh_dh4_section_1)
ob_mdl_dh4_section_5 = bpy.data.objects.new('mdl_dh4_section_5', me_mesh_dh4_section_5)
ob_mdl_dh4_section_4 = bpy.data.objects.new('mdl_dh4_section_4', me_mesh_dh4_section_4)
ob_mdl_dh4_section_3 = bpy.data.objects.new('mdl_dh4_section_3', me_mesh_dh4_section_3)
ob_mdl_dh4_section_2 = bpy.data.objects.new('mdl_dh4_section_2', me_mesh_dh4_section_2)
ob_mdl_dh4_center = bpy.data.objects.new('mdl_dh4_center', me_mesh_dh4_center)
ob_mdl_dh4_floor = bpy.data.objects.new('mdl_dh4_floor', me_mesh_dh4_floor)

# ---- transforms, parenting, visibility, modifiers, constraints
ob_mdl_dh4_walls.location = (-53.01, -109.1, 0.0)
ob_mdl_dh4_walls.rotation_mode = 'QUATERNION'
ob_mdl_dh4_walls.rotation_quaternion = (1.0, 0.0, 0.0, 0.0)
ob_mdl_dh4_section_1.location = (-53.01, -109.1, 0.0)
ob_mdl_dh4_section_1.rotation_mode = 'QUATERNION'
ob_mdl_dh4_section_1.rotation_quaternion = (1.0, 0.0, 0.0, 0.0)
ob_mdl_dh4_section_5.location = (-53.01, -109.1, 0.0)
ob_mdl_dh4_section_5.rotation_mode = 'QUATERNION'
ob_mdl_dh4_section_5.rotation_quaternion = (1.0, 0.0, 0.0, 0.0)
ob_mdl_dh4_section_4.location = (-53.01, -109.1, 0.0)
ob_mdl_dh4_section_4.rotation_mode = 'QUATERNION'
ob_mdl_dh4_section_4.rotation_quaternion = (1.0, 0.0, 0.0, 0.0)
ob_mdl_dh4_section_3.location = (-53.01, -109.1, 0.0)
ob_mdl_dh4_section_3.rotation_mode = 'QUATERNION'
ob_mdl_dh4_section_3.rotation_quaternion = (1.0, 0.0, 0.0, 0.0)
ob_mdl_dh4_section_2.location = (-53.01, -109.1, 0.0)
ob_mdl_dh4_section_2.rotation_mode = 'QUATERNION'
ob_mdl_dh4_section_2.rotation_quaternion = (1.0, 0.0, 0.0, 0.0)
ob_mdl_dh4_center.location = (-53.01, -109.1, 0.0)
ob_mdl_dh4_center.rotation_mode = 'QUATERNION'
ob_mdl_dh4_center.rotation_quaternion = (1.0, 0.0, 0.0, 0.0)
ob_mdl_dh4_floor.location = (-53.01, -109.1, 0.0)
ob_mdl_dh4_floor.rotation_mode = 'QUATERNION'
ob_mdl_dh4_floor.rotation_quaternion = (1.0, 0.0, 0.0, 0.0)

# ---- collection membership
scene.collection.objects.link(ob_mdl_dh4_walls)
scene.collection.objects.link(ob_mdl_dh4_section_1)
scene.collection.objects.link(ob_mdl_dh4_section_5)
scene.collection.objects.link(ob_mdl_dh4_section_4)
scene.collection.objects.link(ob_mdl_dh4_section_3)
scene.collection.objects.link(ob_mdl_dh4_section_2)
scene.collection.objects.link(ob_mdl_dh4_center)
scene.collection.objects.link(ob_mdl_dh4_floor)

# ---- scene / render settings (as saved in the file)
scene.frame_start = 1; scene.frame_end = 250; scene.frame_set(1)
scene.render.engine = 'BLENDER_WORKBENCH'
scene.cycles.sampling_pattern = 'TABULATED_SOBOL'
scene.cycles.use_light_tree = False
scene.eevee.use_gtao = True
scene.view_settings.view_transform = 'Filmic'
bpy.context.view_layer.update()

# ---- added for rendering (the .blend has no active camera and no usable light): camera, sun
cam_auto = bpy.data.cameras.new('AutoCamera')
cam_auto.lens = 50.0
cam_auto.sensor_width = 36.0
cam_auto.clip_end = 1430.02
ob_auto_camera = bpy.data.objects.new('AutoCamera', cam_auto)
scene.collection.objects.link(ob_auto_camera)
ob_auto_camera.location = (18.6288, -227.608, 66.3438)
ob_auto_camera.rotation_euler = (1.09748, -7.21219e-08, 0.694738)
scene.camera = ob_auto_camera
light_auto_sun = bpy.data.lights.new('AutoSun', 'SUN')
light_auto_sun.energy = 3.0
light_auto_sun.angle = 0.0523599
ob_auto_sun = bpy.data.objects.new('AutoSun', light_auto_sun)
scene.collection.objects.link(ob_auto_sun)
ob_auto_sun.rotation_euler = (0.872665, 0.174533, 0.523599)
bpy.context.view_layer.update()

